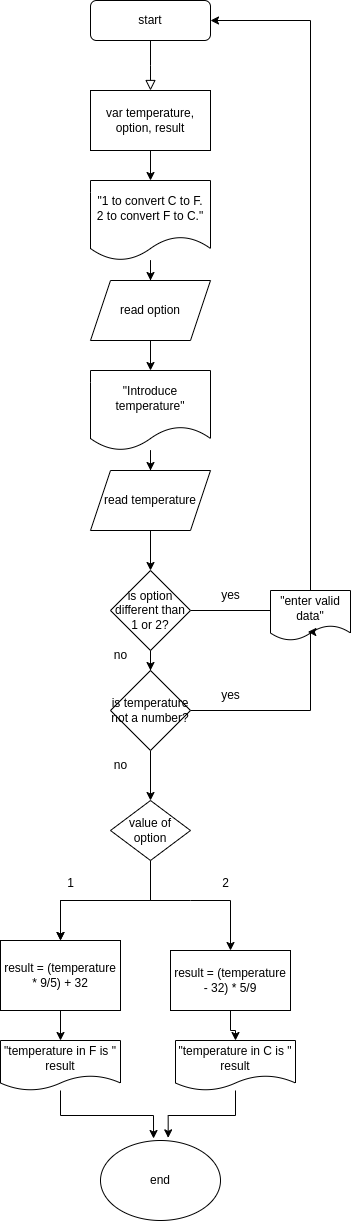

The diagram above was exported from draw.io. Its source (the exported page's mxGraphModel, read from the mxfile embedded in the PNG):
<mxGraphModel dx="1302" dy="676" grid="1" gridSize="10" guides="1" tooltips="1" connect="1" arrows="1" fold="1" page="1" pageScale="1" pageWidth="827" pageHeight="1169" math="0" shadow="0">
  <root>
    <mxCell id="WIyWlLk6GJQsqaUBKTNV-0" />
    <mxCell id="WIyWlLk6GJQsqaUBKTNV-1" parent="WIyWlLk6GJQsqaUBKTNV-0" />
    <mxCell id="WIyWlLk6GJQsqaUBKTNV-2" value="" style="rounded=0;html=1;jettySize=auto;orthogonalLoop=1;fontSize=11;endArrow=block;endFill=0;endSize=8;strokeWidth=1;shadow=0;labelBackgroundColor=none;edgeStyle=orthogonalEdgeStyle;" parent="WIyWlLk6GJQsqaUBKTNV-1" source="WIyWlLk6GJQsqaUBKTNV-3" edge="1">
      <mxGeometry relative="1" as="geometry">
        <mxPoint x="389" y="90" as="targetPoint" />
      </mxGeometry>
    </mxCell>
    <mxCell id="WIyWlLk6GJQsqaUBKTNV-3" value="start" style="rounded=1;whiteSpace=wrap;html=1;fontSize=12;glass=0;strokeWidth=1;shadow=0;" parent="WIyWlLk6GJQsqaUBKTNV-1" vertex="1">
      <mxGeometry x="329" width="120" height="40" as="geometry" />
    </mxCell>
    <mxCell id="Xu3ax5DPv1g-csYqqMX0-22" value="" style="edgeStyle=orthogonalEdgeStyle;rounded=0;orthogonalLoop=1;jettySize=auto;html=1;" edge="1" parent="WIyWlLk6GJQsqaUBKTNV-1" source="Xu3ax5DPv1g-csYqqMX0-1" target="Xu3ax5DPv1g-csYqqMX0-21">
      <mxGeometry relative="1" as="geometry" />
    </mxCell>
    <mxCell id="Xu3ax5DPv1g-csYqqMX0-1" value="var temperature, option, result" style="rounded=0;whiteSpace=wrap;html=1;" vertex="1" parent="WIyWlLk6GJQsqaUBKTNV-1">
      <mxGeometry x="329" y="90" width="120" height="60" as="geometry" />
    </mxCell>
    <mxCell id="Xu3ax5DPv1g-csYqqMX0-10" style="edgeStyle=orthogonalEdgeStyle;rounded=0;orthogonalLoop=1;jettySize=auto;html=1;curved=0;" edge="1" parent="WIyWlLk6GJQsqaUBKTNV-1" target="Xu3ax5DPv1g-csYqqMX0-2">
      <mxGeometry relative="1" as="geometry">
        <mxPoint x="520" y="260" as="targetPoint" />
        <mxPoint x="424.9999999999998" y="475" as="sourcePoint" />
        <Array as="points">
          <mxPoint x="521" y="475" />
          <mxPoint x="521" y="260" />
        </Array>
      </mxGeometry>
    </mxCell>
    <mxCell id="Xu3ax5DPv1g-csYqqMX0-24" value="" style="edgeStyle=orthogonalEdgeStyle;rounded=0;orthogonalLoop=1;jettySize=auto;html=1;" edge="1" parent="WIyWlLk6GJQsqaUBKTNV-1" source="Xu3ax5DPv1g-csYqqMX0-21" target="Xu3ax5DPv1g-csYqqMX0-23">
      <mxGeometry relative="1" as="geometry" />
    </mxCell>
    <mxCell id="Xu3ax5DPv1g-csYqqMX0-21" value="&quot;1 to convert C to F.&lt;div&gt;2 to convert F to C.&quot;&lt;br&gt;&lt;/div&gt;" style="shape=document;whiteSpace=wrap;html=1;boundedLbl=1;" vertex="1" parent="WIyWlLk6GJQsqaUBKTNV-1">
      <mxGeometry x="329" y="180" width="120" height="80" as="geometry" />
    </mxCell>
    <mxCell id="Xu3ax5DPv1g-csYqqMX0-26" value="" style="edgeStyle=orthogonalEdgeStyle;rounded=0;orthogonalLoop=1;jettySize=auto;html=1;" edge="1" parent="WIyWlLk6GJQsqaUBKTNV-1" source="Xu3ax5DPv1g-csYqqMX0-23" target="Xu3ax5DPv1g-csYqqMX0-25">
      <mxGeometry relative="1" as="geometry" />
    </mxCell>
    <mxCell id="Xu3ax5DPv1g-csYqqMX0-23" value="read option" style="shape=parallelogram;perimeter=parallelogramPerimeter;whiteSpace=wrap;html=1;fixedSize=1;" vertex="1" parent="WIyWlLk6GJQsqaUBKTNV-1">
      <mxGeometry x="329" y="280" width="120" height="60" as="geometry" />
    </mxCell>
    <mxCell id="Xu3ax5DPv1g-csYqqMX0-28" value="" style="edgeStyle=orthogonalEdgeStyle;rounded=0;orthogonalLoop=1;jettySize=auto;html=1;" edge="1" parent="WIyWlLk6GJQsqaUBKTNV-1" source="Xu3ax5DPv1g-csYqqMX0-25" target="Xu3ax5DPv1g-csYqqMX0-27">
      <mxGeometry relative="1" as="geometry" />
    </mxCell>
    <mxCell id="Xu3ax5DPv1g-csYqqMX0-25" value="&quot;Introduce temperature&quot;" style="shape=document;whiteSpace=wrap;html=1;boundedLbl=1;" vertex="1" parent="WIyWlLk6GJQsqaUBKTNV-1">
      <mxGeometry x="329" y="370" width="120" height="80" as="geometry" />
    </mxCell>
    <mxCell id="Xu3ax5DPv1g-csYqqMX0-30" value="" style="edgeStyle=orthogonalEdgeStyle;rounded=0;orthogonalLoop=1;jettySize=auto;html=1;" edge="1" parent="WIyWlLk6GJQsqaUBKTNV-1" source="Xu3ax5DPv1g-csYqqMX0-27" target="Xu3ax5DPv1g-csYqqMX0-29">
      <mxGeometry relative="1" as="geometry" />
    </mxCell>
    <mxCell id="Xu3ax5DPv1g-csYqqMX0-27" value="read temperature" style="shape=parallelogram;perimeter=parallelogramPerimeter;whiteSpace=wrap;html=1;fixedSize=1;" vertex="1" parent="WIyWlLk6GJQsqaUBKTNV-1">
      <mxGeometry x="329" y="470" width="120" height="60" as="geometry" />
    </mxCell>
    <mxCell id="Xu3ax5DPv1g-csYqqMX0-31" style="edgeStyle=orthogonalEdgeStyle;rounded=0;orthogonalLoop=1;jettySize=auto;html=1;entryX=1;entryY=0.5;entryDx=0;entryDy=0;" edge="1" parent="WIyWlLk6GJQsqaUBKTNV-1" source="Xu3ax5DPv1g-csYqqMX0-29" target="WIyWlLk6GJQsqaUBKTNV-3">
      <mxGeometry relative="1" as="geometry">
        <mxPoint x="469" y="14.666646321614586" as="targetPoint" />
        <Array as="points">
          <mxPoint x="549" y="610" />
          <mxPoint x="549" y="20" />
        </Array>
      </mxGeometry>
    </mxCell>
    <mxCell id="Xu3ax5DPv1g-csYqqMX0-36" value="" style="edgeStyle=orthogonalEdgeStyle;rounded=0;orthogonalLoop=1;jettySize=auto;html=1;" edge="1" parent="WIyWlLk6GJQsqaUBKTNV-1" source="Xu3ax5DPv1g-csYqqMX0-29" target="Xu3ax5DPv1g-csYqqMX0-35">
      <mxGeometry relative="1" as="geometry" />
    </mxCell>
    <mxCell id="Xu3ax5DPv1g-csYqqMX0-29" value="is option different than 1 or 2?" style="rhombus;whiteSpace=wrap;html=1;" vertex="1" parent="WIyWlLk6GJQsqaUBKTNV-1">
      <mxGeometry x="349" y="570" width="80" height="80" as="geometry" />
    </mxCell>
    <mxCell id="Xu3ax5DPv1g-csYqqMX0-32" value="&quot;enter valid data&quot;" style="shape=document;whiteSpace=wrap;html=1;boundedLbl=1;" vertex="1" parent="WIyWlLk6GJQsqaUBKTNV-1">
      <mxGeometry x="509" y="590" width="80" height="50" as="geometry" />
    </mxCell>
    <mxCell id="Xu3ax5DPv1g-csYqqMX0-33" value="yes" style="text;html=1;align=center;verticalAlign=middle;resizable=0;points=[];autosize=1;strokeColor=none;fillColor=none;" vertex="1" parent="WIyWlLk6GJQsqaUBKTNV-1">
      <mxGeometry x="449" y="580" width="40" height="30" as="geometry" />
    </mxCell>
    <mxCell id="Xu3ax5DPv1g-csYqqMX0-34" value="no" style="text;html=1;align=center;verticalAlign=middle;resizable=0;points=[];autosize=1;strokeColor=none;fillColor=none;" vertex="1" parent="WIyWlLk6GJQsqaUBKTNV-1">
      <mxGeometry x="339" y="640" width="40" height="30" as="geometry" />
    </mxCell>
    <mxCell id="Xu3ax5DPv1g-csYqqMX0-37" style="edgeStyle=orthogonalEdgeStyle;rounded=0;orthogonalLoop=1;jettySize=auto;html=1;entryX=0.467;entryY=0.827;entryDx=0;entryDy=0;entryPerimeter=0;" edge="1" parent="WIyWlLk6GJQsqaUBKTNV-1" source="Xu3ax5DPv1g-csYqqMX0-35" target="Xu3ax5DPv1g-csYqqMX0-32">
      <mxGeometry relative="1" as="geometry">
        <Array as="points">
          <mxPoint x="549" y="710" />
          <mxPoint x="549" y="631" />
        </Array>
      </mxGeometry>
    </mxCell>
    <mxCell id="Xu3ax5DPv1g-csYqqMX0-41" value="" style="edgeStyle=orthogonalEdgeStyle;rounded=0;orthogonalLoop=1;jettySize=auto;html=1;" edge="1" parent="WIyWlLk6GJQsqaUBKTNV-1" source="Xu3ax5DPv1g-csYqqMX0-35" target="Xu3ax5DPv1g-csYqqMX0-40">
      <mxGeometry relative="1" as="geometry" />
    </mxCell>
    <mxCell id="Xu3ax5DPv1g-csYqqMX0-35" value="is temperature not a number?" style="rhombus;whiteSpace=wrap;html=1;" vertex="1" parent="WIyWlLk6GJQsqaUBKTNV-1">
      <mxGeometry x="349" y="670" width="80" height="80" as="geometry" />
    </mxCell>
    <mxCell id="Xu3ax5DPv1g-csYqqMX0-38" value="no" style="text;html=1;align=center;verticalAlign=middle;resizable=0;points=[];autosize=1;strokeColor=none;fillColor=none;" vertex="1" parent="WIyWlLk6GJQsqaUBKTNV-1">
      <mxGeometry x="339" y="750" width="40" height="30" as="geometry" />
    </mxCell>
    <mxCell id="Xu3ax5DPv1g-csYqqMX0-39" value="yes" style="text;html=1;align=center;verticalAlign=middle;resizable=0;points=[];autosize=1;strokeColor=none;fillColor=none;" vertex="1" parent="WIyWlLk6GJQsqaUBKTNV-1">
      <mxGeometry x="449" y="680" width="40" height="30" as="geometry" />
    </mxCell>
    <mxCell id="Xu3ax5DPv1g-csYqqMX0-43" value="" style="edgeStyle=orthogonalEdgeStyle;rounded=0;orthogonalLoop=1;jettySize=auto;html=1;" edge="1" parent="WIyWlLk6GJQsqaUBKTNV-1" source="Xu3ax5DPv1g-csYqqMX0-40" target="Xu3ax5DPv1g-csYqqMX0-42">
      <mxGeometry relative="1" as="geometry" />
    </mxCell>
    <mxCell id="Xu3ax5DPv1g-csYqqMX0-44" value="" style="edgeStyle=orthogonalEdgeStyle;rounded=0;orthogonalLoop=1;jettySize=auto;html=1;" edge="1" parent="WIyWlLk6GJQsqaUBKTNV-1" source="Xu3ax5DPv1g-csYqqMX0-40" target="Xu3ax5DPv1g-csYqqMX0-42">
      <mxGeometry relative="1" as="geometry" />
    </mxCell>
    <mxCell id="Xu3ax5DPv1g-csYqqMX0-40" value="value of option" style="rhombus;whiteSpace=wrap;html=1;" vertex="1" parent="WIyWlLk6GJQsqaUBKTNV-1">
      <mxGeometry x="349" y="800" width="80" height="60" as="geometry" />
    </mxCell>
    <mxCell id="Xu3ax5DPv1g-csYqqMX0-52" value="" style="edgeStyle=orthogonalEdgeStyle;rounded=0;orthogonalLoop=1;jettySize=auto;html=1;" edge="1" parent="WIyWlLk6GJQsqaUBKTNV-1" source="Xu3ax5DPv1g-csYqqMX0-42" target="Xu3ax5DPv1g-csYqqMX0-51">
      <mxGeometry relative="1" as="geometry" />
    </mxCell>
    <mxCell id="Xu3ax5DPv1g-csYqqMX0-42" value="result = (temperature * 9/5) + 32" style="whiteSpace=wrap;html=1;" vertex="1" parent="WIyWlLk6GJQsqaUBKTNV-1">
      <mxGeometry x="239" y="940" width="120" height="70" as="geometry" />
    </mxCell>
    <mxCell id="Xu3ax5DPv1g-csYqqMX0-54" value="" style="edgeStyle=orthogonalEdgeStyle;rounded=0;orthogonalLoop=1;jettySize=auto;html=1;" edge="1" parent="WIyWlLk6GJQsqaUBKTNV-1" source="Xu3ax5DPv1g-csYqqMX0-47" target="Xu3ax5DPv1g-csYqqMX0-53">
      <mxGeometry relative="1" as="geometry" />
    </mxCell>
    <mxCell id="Xu3ax5DPv1g-csYqqMX0-47" value="result = (temperature - 32) * 5/9" style="rounded=0;whiteSpace=wrap;html=1;" vertex="1" parent="WIyWlLk6GJQsqaUBKTNV-1">
      <mxGeometry x="409" y="950" width="120" height="60" as="geometry" />
    </mxCell>
    <mxCell id="Xu3ax5DPv1g-csYqqMX0-48" value="" style="endArrow=classic;html=1;rounded=0;" edge="1" parent="WIyWlLk6GJQsqaUBKTNV-1">
      <mxGeometry width="50" height="50" relative="1" as="geometry">
        <mxPoint x="389" y="900" as="sourcePoint" />
        <mxPoint x="469" y="950" as="targetPoint" />
        <Array as="points">
          <mxPoint x="429" y="900" />
          <mxPoint x="469" y="900" />
        </Array>
      </mxGeometry>
    </mxCell>
    <mxCell id="Xu3ax5DPv1g-csYqqMX0-49" value="1" style="text;html=1;align=center;verticalAlign=middle;resizable=0;points=[];autosize=1;strokeColor=none;fillColor=none;" vertex="1" parent="WIyWlLk6GJQsqaUBKTNV-1">
      <mxGeometry x="294" y="868" width="30" height="30" as="geometry" />
    </mxCell>
    <mxCell id="Xu3ax5DPv1g-csYqqMX0-50" value="2" style="text;html=1;align=center;verticalAlign=middle;resizable=0;points=[];autosize=1;strokeColor=none;fillColor=none;" vertex="1" parent="WIyWlLk6GJQsqaUBKTNV-1">
      <mxGeometry x="449" y="868" width="30" height="30" as="geometry" />
    </mxCell>
    <mxCell id="Xu3ax5DPv1g-csYqqMX0-51" value="&quot;temperature in F is &quot; result" style="shape=document;whiteSpace=wrap;html=1;boundedLbl=1;" vertex="1" parent="WIyWlLk6GJQsqaUBKTNV-1">
      <mxGeometry x="239" y="1040" width="120" height="50" as="geometry" />
    </mxCell>
    <mxCell id="Xu3ax5DPv1g-csYqqMX0-53" value="&quot;temperature in C is &quot; result" style="shape=document;whiteSpace=wrap;html=1;boundedLbl=1;" vertex="1" parent="WIyWlLk6GJQsqaUBKTNV-1">
      <mxGeometry x="414" y="1040" width="120" height="50" as="geometry" />
    </mxCell>
    <mxCell id="Xu3ax5DPv1g-csYqqMX0-62" value="end" style="ellipse;whiteSpace=wrap;html=1;" vertex="1" parent="WIyWlLk6GJQsqaUBKTNV-1">
      <mxGeometry x="339" y="1140" width="120" height="80" as="geometry" />
    </mxCell>
    <mxCell id="Xu3ax5DPv1g-csYqqMX0-63" style="edgeStyle=orthogonalEdgeStyle;rounded=0;orthogonalLoop=1;jettySize=auto;html=1;entryX=0.442;entryY=-0.025;entryDx=0;entryDy=0;entryPerimeter=0;" edge="1" parent="WIyWlLk6GJQsqaUBKTNV-1" source="Xu3ax5DPv1g-csYqqMX0-51" target="Xu3ax5DPv1g-csYqqMX0-62">
      <mxGeometry relative="1" as="geometry" />
    </mxCell>
    <mxCell id="Xu3ax5DPv1g-csYqqMX0-64" style="edgeStyle=orthogonalEdgeStyle;rounded=0;orthogonalLoop=1;jettySize=auto;html=1;entryX=0.564;entryY=-0.033;entryDx=0;entryDy=0;entryPerimeter=0;" edge="1" parent="WIyWlLk6GJQsqaUBKTNV-1" source="Xu3ax5DPv1g-csYqqMX0-53" target="Xu3ax5DPv1g-csYqqMX0-62">
      <mxGeometry relative="1" as="geometry" />
    </mxCell>
  </root>
</mxGraphModel>